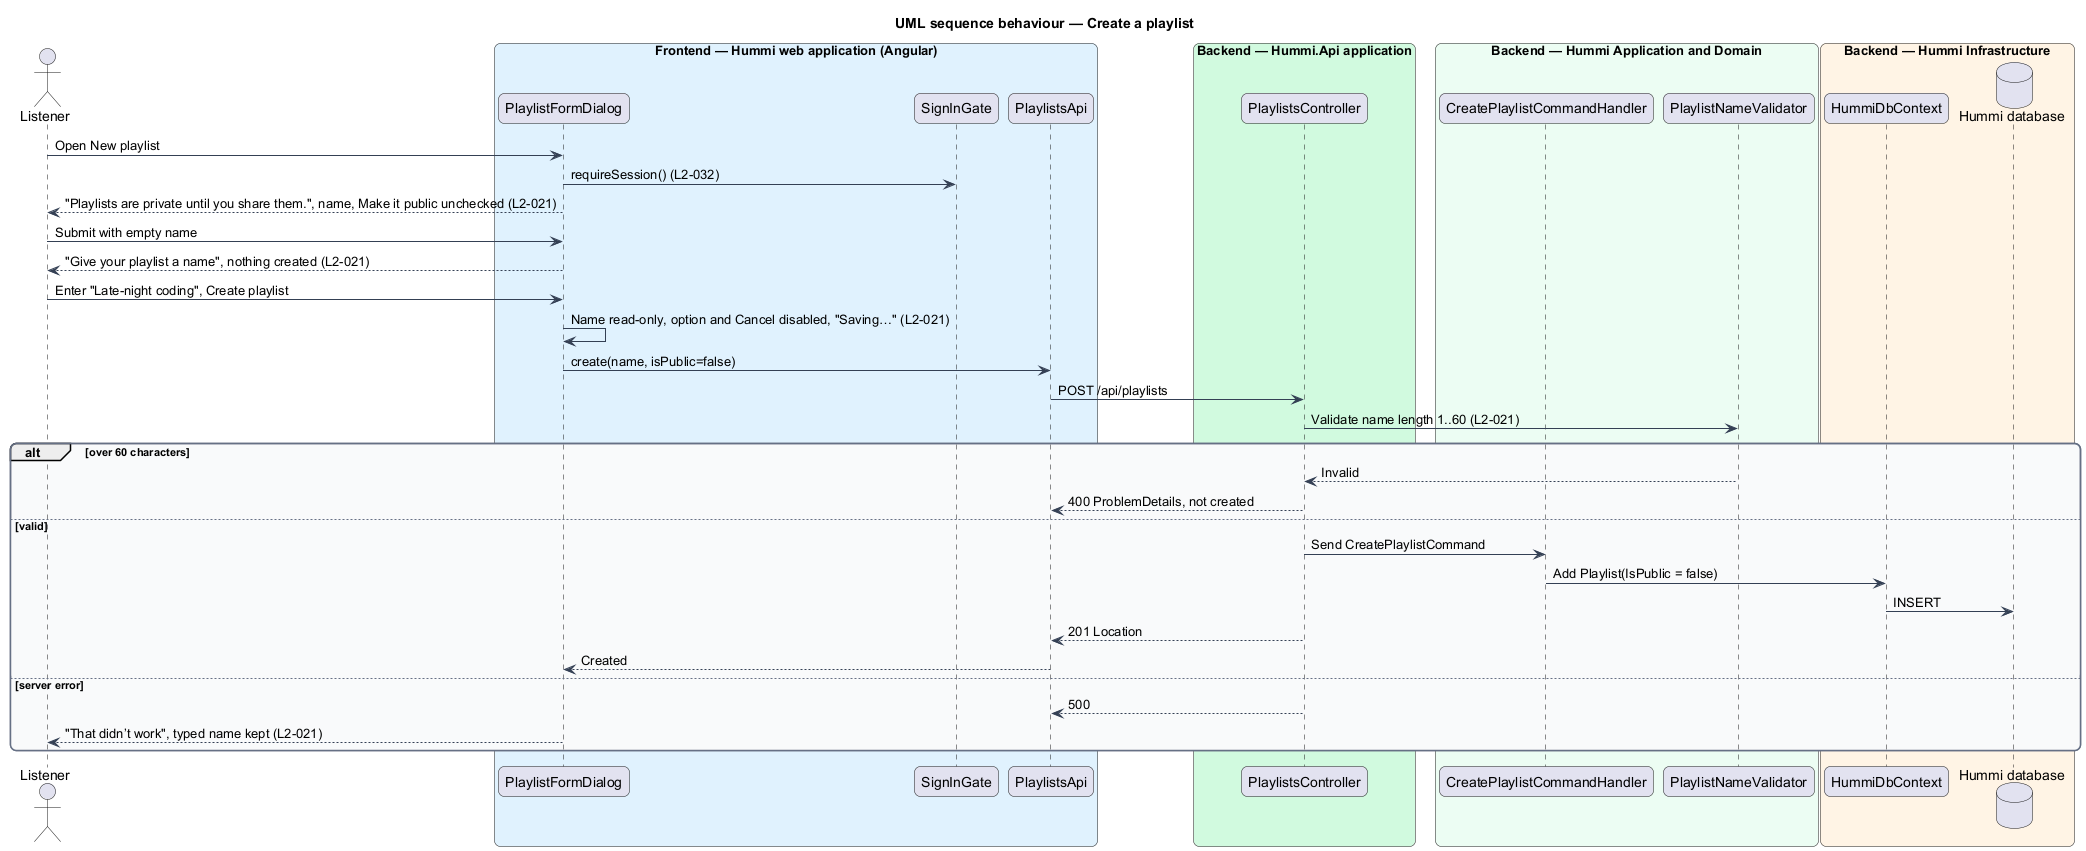

The diagram above was rendered by PlantUML. Its source (embedded in the PNG):
@startuml
title UML sequence behaviour — Create a playlist
skinparam backgroundColor #FFFFFF
skinparam shadowing false
skinparam roundcorner 12
skinparam defaultFontName Arial
skinparam ArrowColor #344054
skinparam rectangle {
  BorderColor #344054
  FontColor #101828
}
skinparam package {
  BorderColor #667085
  FontColor #101828
  BackgroundColor #F9FAFB
}
actor "Listener" as u
box "Frontend — Hummi web application (Angular)" #E0F2FE
  participant "PlaylistFormDialog" as dlg
  participant "SignInGate" as gate
  participant "PlaylistsApi" as client
end box
box "Backend — Hummi.Api application" #D1FADF
  participant "PlaylistsController" as ctl
end box
box "Backend — Hummi Application and Domain" #ECFDF3
  participant "CreatePlaylistCommandHandler" as cmd
  participant "PlaylistNameValidator" as val
end box
box "Backend — Hummi Infrastructure" #FFF4E5
  participant "HummiDbContext" as ctx
  database "Hummi database" as db
end box
u -> dlg : Open New playlist
dlg -> gate : requireSession() (L2-032)
dlg --> u : "Playlists are private until you share them.", name, Make it public unchecked (L2-021)
u -> dlg : Submit with empty name
dlg --> u : "Give your playlist a name", nothing created (L2-021)
u -> dlg : Enter "Late-night coding", Create playlist
dlg -> dlg : Name read-only, option and Cancel disabled, "Saving…" (L2-021)
dlg -> client : create(name, isPublic=false)
client -> ctl : POST /api/playlists
ctl -> val : Validate name length 1..60 (L2-021)
alt over 60 characters
  val --> ctl : Invalid
  ctl --> client : 400 ProblemDetails, not created
else valid
  ctl -> cmd : Send CreatePlaylistCommand
  cmd -> ctx : Add Playlist(IsPublic = false)
  ctx -> db : INSERT
  ctl --> client : 201 Location
  client --> dlg : Created
else server error
  ctl --> client : 500
  dlg --> u : "That didn’t work", typed name kept (L2-021)
end
@enduml